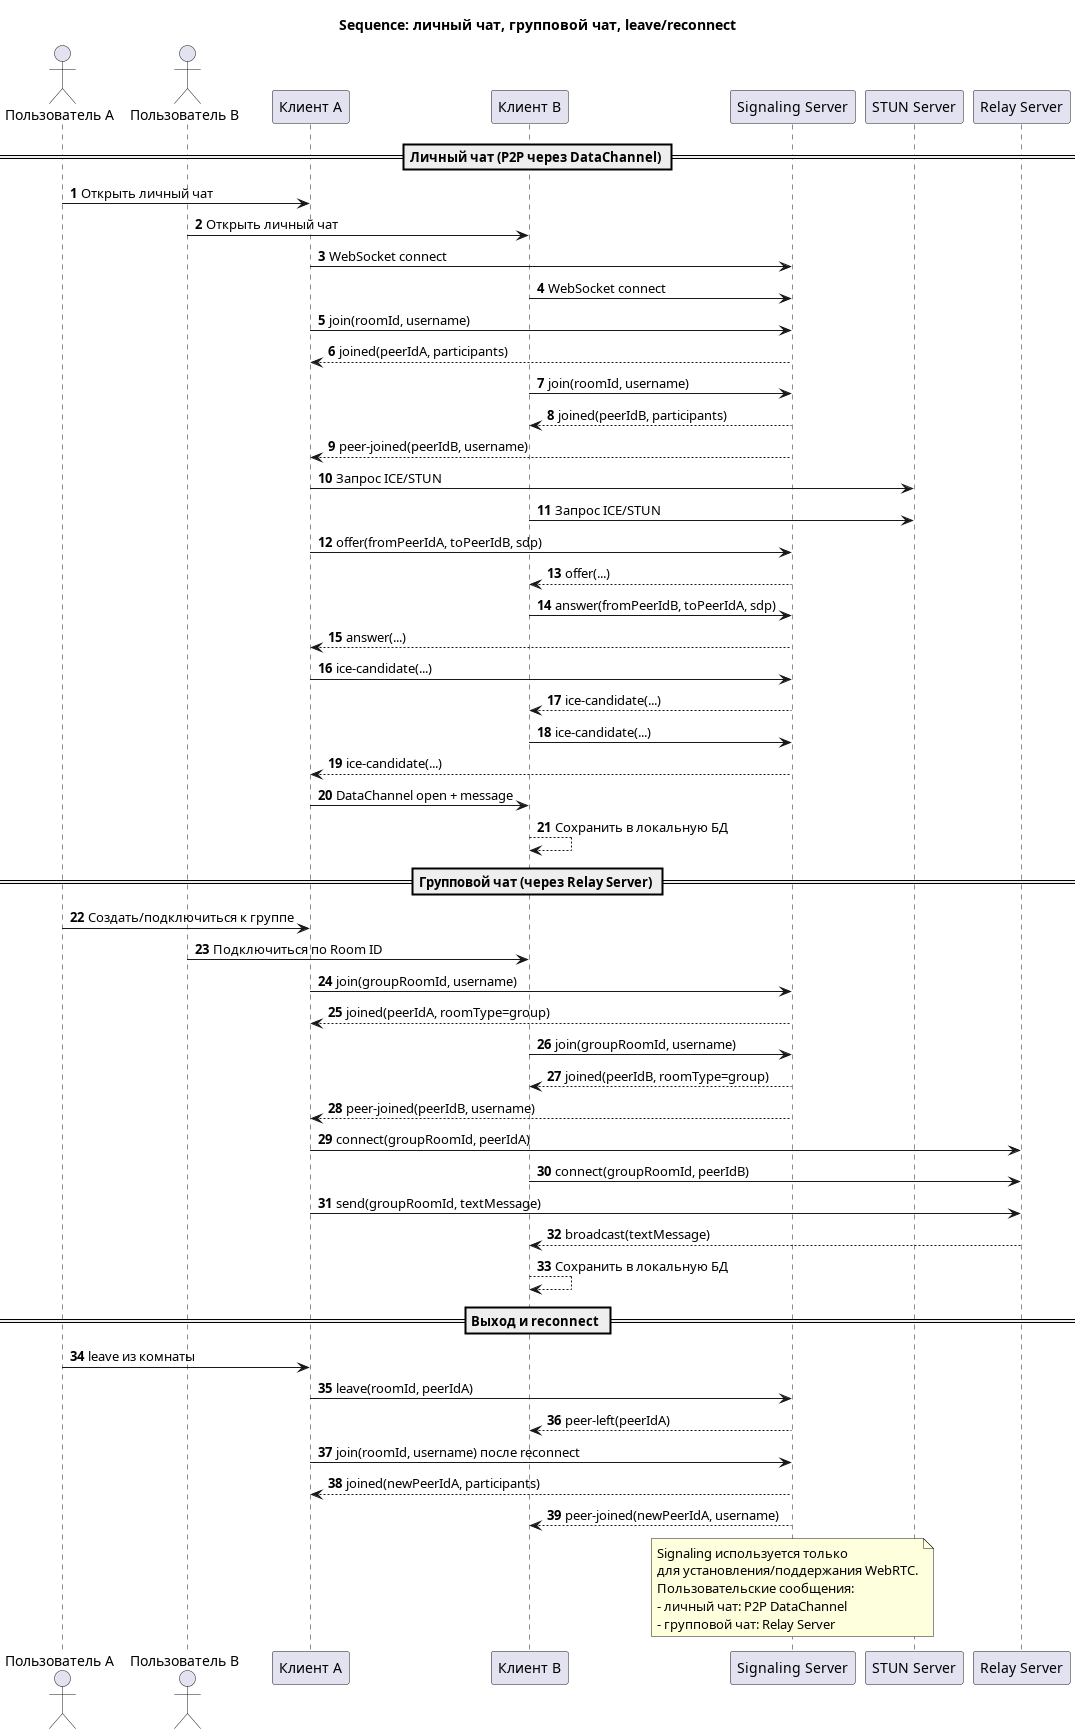

The diagram above was rendered by PlantUML. Its source (embedded in the PNG):
@startuml
title Sequence: личный чат, групповой чат, leave/reconnect
autonumber

actor "Пользователь A" as A
actor "Пользователь B" as B
participant "Клиент A" as CA
participant "Клиент B" as CB
participant "Signaling Server" as S
participant "STUN Server" as STUN
participant "Relay Server" as R

== Личный чат (P2P через DataChannel) ==
A -> CA: Открыть личный чат
B -> CB: Открыть личный чат

CA -> S: WebSocket connect
CB -> S: WebSocket connect

CA -> S: join(roomId, username)
S --> CA: joined(peerIdA, participants)

CB -> S: join(roomId, username)
S --> CB: joined(peerIdB, participants)
S --> CA: peer-joined(peerIdB, username)

CA -> STUN: Запрос ICE/STUN
CB -> STUN: Запрос ICE/STUN

CA -> S: offer(fromPeerIdA, toPeerIdB, sdp)
S --> CB: offer(...)
CB -> S: answer(fromPeerIdB, toPeerIdA, sdp)
S --> CA: answer(...)

CA -> S: ice-candidate(...)
S --> CB: ice-candidate(...)
CB -> S: ice-candidate(...)
S --> CA: ice-candidate(...)

CA -> CB: DataChannel open + message
CB --> CB: Сохранить в локальную БД

== Групповой чат (через Relay Server) ==
A -> CA: Создать/подключиться к группе
B -> CB: Подключиться по Room ID

CA -> S: join(groupRoomId, username)
S --> CA: joined(peerIdA, roomType=group)
CB -> S: join(groupRoomId, username)
S --> CB: joined(peerIdB, roomType=group)
S --> CA: peer-joined(peerIdB, username)

CA -> R: connect(groupRoomId, peerIdA)
CB -> R: connect(groupRoomId, peerIdB)

CA -> R: send(groupRoomId, textMessage)
R --> CB: broadcast(textMessage)
CB --> CB: Сохранить в локальную БД

== Выход и reconnect ==
A -> CA: leave из комнаты
CA -> S: leave(roomId, peerIdA)
S --> CB: peer-left(peerIdA)

CA -> S: join(roomId, username) после reconnect
S --> CA: joined(newPeerIdA, participants)
S --> CB: peer-joined(newPeerIdA, username)

note over S
Signaling используется только
для установления/поддержания WebRTC.
Пользовательские сообщения:
- личный чат: P2P DataChannel
- групповой чат: Relay Server
end note

@enduml